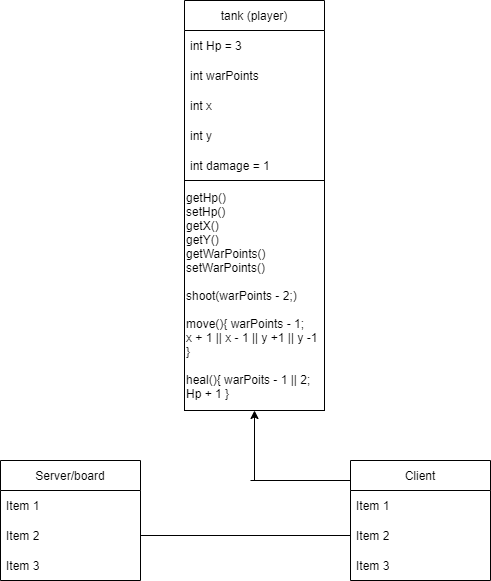

The diagram above was exported from draw.io. Its source (the exported page's mxGraphModel, read from the mxfile embedded in the PNG):
<mxGraphModel dx="440" dy="383" grid="1" gridSize="10" guides="1" tooltips="1" connect="1" arrows="1" fold="1" page="1" pageScale="1" pageWidth="827" pageHeight="1169" math="0" shadow="0">
  <root>
    <mxCell id="WIyWlLk6GJQsqaUBKTNV-0" />
    <mxCell id="WIyWlLk6GJQsqaUBKTNV-1" parent="WIyWlLk6GJQsqaUBKTNV-0" />
    <mxCell id="eJx4IM2OxdsS8JAJyZJT-0" value="tank (player)" style="swimlane;fontStyle=0;childLayout=stackLayout;horizontal=1;startSize=30;horizontalStack=0;resizeParent=1;resizeParentMax=0;resizeLast=0;collapsible=1;marginBottom=0;whiteSpace=wrap;html=1;" parent="WIyWlLk6GJQsqaUBKTNV-1" vertex="1">
      <mxGeometry x="344" y="60" width="140" height="410" as="geometry" />
    </mxCell>
    <mxCell id="eJx4IM2OxdsS8JAJyZJT-1" value="int Hp = 3" style="text;strokeColor=none;fillColor=none;align=left;verticalAlign=middle;spacingLeft=4;spacingRight=4;overflow=hidden;points=[[0,0.5],[1,0.5]];portConstraint=eastwest;rotatable=0;whiteSpace=wrap;html=1;" parent="eJx4IM2OxdsS8JAJyZJT-0" vertex="1">
      <mxGeometry y="30" width="140" height="30" as="geometry" />
    </mxCell>
    <mxCell id="eJx4IM2OxdsS8JAJyZJT-2" value="int warPoints" style="text;strokeColor=none;fillColor=none;align=left;verticalAlign=middle;spacingLeft=4;spacingRight=4;overflow=hidden;points=[[0,0.5],[1,0.5]];portConstraint=eastwest;rotatable=0;whiteSpace=wrap;html=1;" parent="eJx4IM2OxdsS8JAJyZJT-0" vertex="1">
      <mxGeometry y="60" width="140" height="30" as="geometry" />
    </mxCell>
    <mxCell id="eJx4IM2OxdsS8JAJyZJT-3" value="int x&amp;nbsp;" style="text;strokeColor=none;fillColor=none;align=left;verticalAlign=middle;spacingLeft=4;spacingRight=4;overflow=hidden;points=[[0,0.5],[1,0.5]];portConstraint=eastwest;rotatable=0;whiteSpace=wrap;html=1;" parent="eJx4IM2OxdsS8JAJyZJT-0" vertex="1">
      <mxGeometry y="90" width="140" height="30" as="geometry" />
    </mxCell>
    <mxCell id="eJx4IM2OxdsS8JAJyZJT-4" value="int y" style="text;strokeColor=none;fillColor=none;align=left;verticalAlign=middle;spacingLeft=4;spacingRight=4;overflow=hidden;points=[[0,0.5],[1,0.5]];portConstraint=eastwest;rotatable=0;whiteSpace=wrap;html=1;" parent="eJx4IM2OxdsS8JAJyZJT-0" vertex="1">
      <mxGeometry y="120" width="140" height="30" as="geometry" />
    </mxCell>
    <mxCell id="eJx4IM2OxdsS8JAJyZJT-6" value="int damage = 1&amp;nbsp;" style="text;strokeColor=none;fillColor=none;align=left;verticalAlign=middle;spacingLeft=4;spacingRight=4;overflow=hidden;points=[[0,0.5],[1,0.5]];portConstraint=eastwest;rotatable=0;whiteSpace=wrap;html=1;" parent="eJx4IM2OxdsS8JAJyZJT-0" vertex="1">
      <mxGeometry y="150" width="140" height="30" as="geometry" />
    </mxCell>
    <mxCell id="eJx4IM2OxdsS8JAJyZJT-8" value="getHp()&lt;br&gt;setHp()&lt;br&gt;getX()&lt;br&gt;getY()&lt;br&gt;getWarPoints()&lt;br&gt;setWarPoints()&lt;br&gt;&lt;br&gt;shoot(warPoints - 2;)&lt;br&gt;&lt;br&gt;move(){ warPoints - 1;&amp;nbsp;&lt;br&gt;x + 1 || x - 1 || y +1 || y -1&lt;br&gt;}&lt;br&gt;&lt;br&gt;heal(){ warPoits - 1 || 2;&lt;br&gt;Hp + 1 }" style="rounded=0;whiteSpace=wrap;html=1;align=left;" parent="eJx4IM2OxdsS8JAJyZJT-0" vertex="1">
      <mxGeometry y="180" width="140" height="230" as="geometry" />
    </mxCell>
    <mxCell id="eJx4IM2OxdsS8JAJyZJT-10" value="Server/board" style="swimlane;fontStyle=0;childLayout=stackLayout;horizontal=1;startSize=30;horizontalStack=0;resizeParent=1;resizeParentMax=0;resizeLast=0;collapsible=1;marginBottom=0;whiteSpace=wrap;html=1;" parent="WIyWlLk6GJQsqaUBKTNV-1" vertex="1">
      <mxGeometry x="160" y="520" width="140" height="120" as="geometry" />
    </mxCell>
    <mxCell id="eJx4IM2OxdsS8JAJyZJT-11" value="Item 1" style="text;strokeColor=none;fillColor=none;align=left;verticalAlign=middle;spacingLeft=4;spacingRight=4;overflow=hidden;points=[[0,0.5],[1,0.5]];portConstraint=eastwest;rotatable=0;whiteSpace=wrap;html=1;" parent="eJx4IM2OxdsS8JAJyZJT-10" vertex="1">
      <mxGeometry y="30" width="140" height="30" as="geometry" />
    </mxCell>
    <mxCell id="eJx4IM2OxdsS8JAJyZJT-12" value="Item 2" style="text;strokeColor=none;fillColor=none;align=left;verticalAlign=middle;spacingLeft=4;spacingRight=4;overflow=hidden;points=[[0,0.5],[1,0.5]];portConstraint=eastwest;rotatable=0;whiteSpace=wrap;html=1;" parent="eJx4IM2OxdsS8JAJyZJT-10" vertex="1">
      <mxGeometry y="60" width="140" height="30" as="geometry" />
    </mxCell>
    <mxCell id="eJx4IM2OxdsS8JAJyZJT-13" value="Item 3" style="text;strokeColor=none;fillColor=none;align=left;verticalAlign=middle;spacingLeft=4;spacingRight=4;overflow=hidden;points=[[0,0.5],[1,0.5]];portConstraint=eastwest;rotatable=0;whiteSpace=wrap;html=1;" parent="eJx4IM2OxdsS8JAJyZJT-10" vertex="1">
      <mxGeometry y="90" width="140" height="30" as="geometry" />
    </mxCell>
    <mxCell id="eJx4IM2OxdsS8JAJyZJT-14" value="Client" style="swimlane;fontStyle=0;childLayout=stackLayout;horizontal=1;startSize=30;horizontalStack=0;resizeParent=1;resizeParentMax=0;resizeLast=0;collapsible=1;marginBottom=0;whiteSpace=wrap;html=1;" parent="WIyWlLk6GJQsqaUBKTNV-1" vertex="1">
      <mxGeometry x="510" y="520" width="140" height="120" as="geometry" />
    </mxCell>
    <mxCell id="eJx4IM2OxdsS8JAJyZJT-15" value="Item 1" style="text;strokeColor=none;fillColor=none;align=left;verticalAlign=middle;spacingLeft=4;spacingRight=4;overflow=hidden;points=[[0,0.5],[1,0.5]];portConstraint=eastwest;rotatable=0;whiteSpace=wrap;html=1;" parent="eJx4IM2OxdsS8JAJyZJT-14" vertex="1">
      <mxGeometry y="30" width="140" height="30" as="geometry" />
    </mxCell>
    <mxCell id="eJx4IM2OxdsS8JAJyZJT-16" value="Item 2" style="text;strokeColor=none;fillColor=none;align=left;verticalAlign=middle;spacingLeft=4;spacingRight=4;overflow=hidden;points=[[0,0.5],[1,0.5]];portConstraint=eastwest;rotatable=0;whiteSpace=wrap;html=1;" parent="eJx4IM2OxdsS8JAJyZJT-14" vertex="1">
      <mxGeometry y="60" width="140" height="30" as="geometry" />
    </mxCell>
    <mxCell id="eJx4IM2OxdsS8JAJyZJT-17" value="Item 3" style="text;strokeColor=none;fillColor=none;align=left;verticalAlign=middle;spacingLeft=4;spacingRight=4;overflow=hidden;points=[[0,0.5],[1,0.5]];portConstraint=eastwest;rotatable=0;whiteSpace=wrap;html=1;" parent="eJx4IM2OxdsS8JAJyZJT-14" vertex="1">
      <mxGeometry y="90" width="140" height="30" as="geometry" />
    </mxCell>
    <mxCell id="eJx4IM2OxdsS8JAJyZJT-24" value="" style="endArrow=classic;html=1;rounded=0;entryX=0.5;entryY=1;entryDx=0;entryDy=0;" parent="WIyWlLk6GJQsqaUBKTNV-1" target="eJx4IM2OxdsS8JAJyZJT-0" edge="1">
      <mxGeometry width="50" height="50" relative="1" as="geometry">
        <mxPoint x="414" y="540" as="sourcePoint" />
        <mxPoint x="430" y="600" as="targetPoint" />
      </mxGeometry>
    </mxCell>
    <mxCell id="eJx4IM2OxdsS8JAJyZJT-26" value="" style="endArrow=none;html=1;rounded=0;" parent="WIyWlLk6GJQsqaUBKTNV-1" edge="1">
      <mxGeometry width="50" height="50" relative="1" as="geometry">
        <mxPoint x="410" y="540" as="sourcePoint" />
        <mxPoint x="510" y="540" as="targetPoint" />
      </mxGeometry>
    </mxCell>
    <mxCell id="0" value="" style="endArrow=none;html=1;rounded=0;entryX=0;entryY=0.5;entryDx=0;entryDy=0;exitX=1;exitY=0.5;exitDx=0;exitDy=0;" edge="1" parent="WIyWlLk6GJQsqaUBKTNV-1" source="eJx4IM2OxdsS8JAJyZJT-12" target="eJx4IM2OxdsS8JAJyZJT-16">
      <mxGeometry width="50" height="50" relative="1" as="geometry">
        <mxPoint x="380" y="660" as="sourcePoint" />
        <mxPoint x="430" y="610" as="targetPoint" />
      </mxGeometry>
    </mxCell>
  </root>
</mxGraphModel>